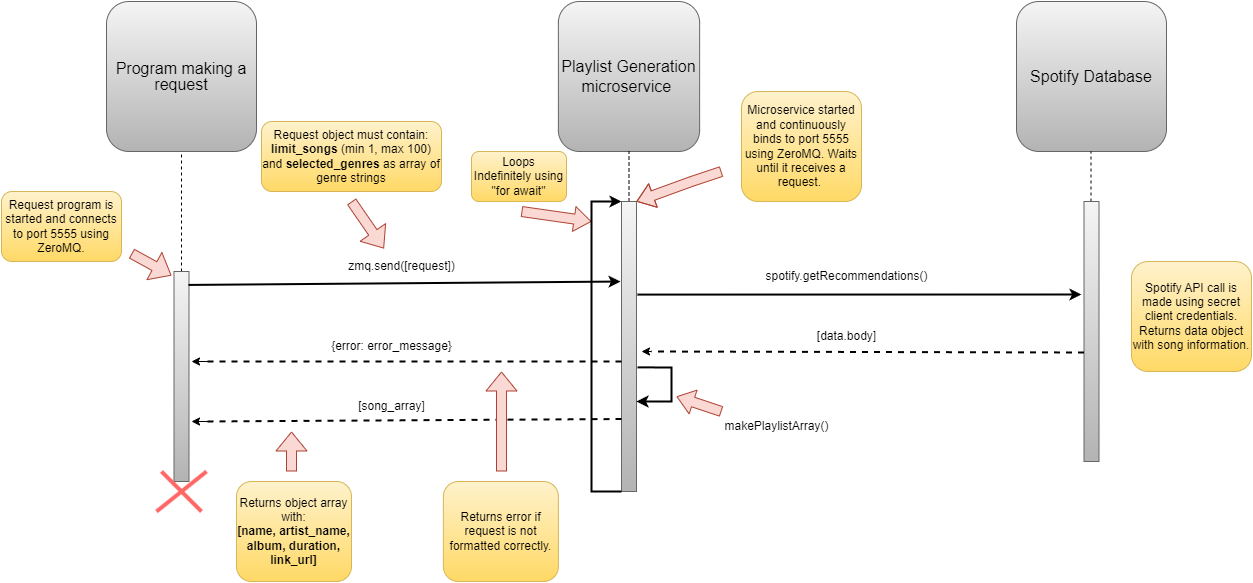

The diagram above was exported from draw.io. Its source (the exported page's mxGraphModel, read from the mxfile embedded in the PNG):
<mxGraphModel dx="1434" dy="746" grid="1" gridSize="10" guides="1" tooltips="1" connect="1" arrows="1" fold="1" page="1" pageScale="1" pageWidth="850" pageHeight="1100" background="#FFFFFF" math="0" shadow="0">
  <root>
    <mxCell id="0" />
    <mxCell id="1" parent="0" />
    <mxCell id="oIMo6xnwj5tbGJAcJrxJ-4" value="&lt;font style=&quot;font-size: 16px;&quot;&gt;Playlist Generation microservice&amp;nbsp;&lt;/font&gt;" style="rounded=1;whiteSpace=wrap;html=1;fillColor=#f5f5f5;gradientColor=#b3b3b3;strokeColor=#666666;" vertex="1" parent="1">
      <mxGeometry x="566.88" y="40" width="141.25" height="150" as="geometry" />
    </mxCell>
    <mxCell id="oIMo6xnwj5tbGJAcJrxJ-5" value="&lt;p style=&quot;line-height: 100%; font-size: 16px;&quot;&gt;Program making a request&lt;/p&gt;" style="rounded=1;whiteSpace=wrap;html=1;fillColor=#f5f5f5;gradientColor=#b3b3b3;strokeColor=#666666;" vertex="1" parent="1">
      <mxGeometry x="115" y="40" width="150" height="150" as="geometry" />
    </mxCell>
    <mxCell id="oIMo6xnwj5tbGJAcJrxJ-6" value="" style="endArrow=none;dashed=1;html=1;rounded=0;entryX=0.5;entryY=1;entryDx=0;entryDy=0;" edge="1" parent="1" target="oIMo6xnwj5tbGJAcJrxJ-5">
      <mxGeometry width="50" height="50" relative="1" as="geometry">
        <mxPoint x="190" y="310" as="sourcePoint" />
        <mxPoint x="450" y="280" as="targetPoint" />
      </mxGeometry>
    </mxCell>
    <mxCell id="oIMo6xnwj5tbGJAcJrxJ-7" value="" style="endArrow=none;dashed=1;html=1;rounded=0;entryX=0.5;entryY=1;entryDx=0;entryDy=0;exitX=0.5;exitY=0;exitDx=0;exitDy=0;" edge="1" parent="1" source="oIMo6xnwj5tbGJAcJrxJ-9" target="oIMo6xnwj5tbGJAcJrxJ-4">
      <mxGeometry width="50" height="50" relative="1" as="geometry">
        <mxPoint x="580" y="240" as="sourcePoint" />
        <mxPoint x="590" y="190" as="targetPoint" />
      </mxGeometry>
    </mxCell>
    <mxCell id="oIMo6xnwj5tbGJAcJrxJ-9" value="" style="rounded=0;whiteSpace=wrap;html=1;fillColor=#f5f5f5;gradientColor=#b3b3b3;strokeColor=#666666;" vertex="1" parent="1">
      <mxGeometry x="630" y="240" width="15" height="290" as="geometry" />
    </mxCell>
    <mxCell id="oIMo6xnwj5tbGJAcJrxJ-19" style="edgeStyle=orthogonalEdgeStyle;rounded=0;orthogonalLoop=1;jettySize=auto;html=1;exitX=0;exitY=0.25;exitDx=0;exitDy=0;" edge="1" parent="1" source="oIMo6xnwj5tbGJAcJrxJ-10">
      <mxGeometry relative="1" as="geometry">
        <mxPoint x="190" y="345" as="targetPoint" />
      </mxGeometry>
    </mxCell>
    <mxCell id="oIMo6xnwj5tbGJAcJrxJ-10" value="" style="rounded=0;whiteSpace=wrap;html=1;fillColor=#f5f5f5;gradientColor=#b3b3b3;strokeColor=#666666;" vertex="1" parent="1">
      <mxGeometry x="182.5" y="310" width="15" height="210" as="geometry" />
    </mxCell>
    <mxCell id="oIMo6xnwj5tbGJAcJrxJ-12" value="Microservice started and continuously binds to port 5555 using ZeroMQ. Waits until it receives a request.&amp;nbsp;" style="rounded=1;whiteSpace=wrap;html=1;fillColor=#fff2cc;strokeColor=#d6b656;gradientColor=#ffd966;" vertex="1" parent="1">
      <mxGeometry x="750" y="130" width="120" height="110" as="geometry" />
    </mxCell>
    <mxCell id="oIMo6xnwj5tbGJAcJrxJ-13" value="" style="shape=flexArrow;endArrow=classic;html=1;rounded=0;fillColor=#fad9d5;strokeColor=#ae4132;endWidth=14;endSize=5.33;entryX=1;entryY=0;entryDx=0;entryDy=0;" edge="1" parent="1" target="oIMo6xnwj5tbGJAcJrxJ-9">
      <mxGeometry width="50" height="50" relative="1" as="geometry">
        <mxPoint x="730" y="210" as="sourcePoint" />
        <mxPoint x="660" y="240" as="targetPoint" />
        <Array as="points">
          <mxPoint x="700" y="220" />
        </Array>
      </mxGeometry>
    </mxCell>
    <mxCell id="oIMo6xnwj5tbGJAcJrxJ-15" value="Request program is started and connects to port 5555 using ZeroMQ." style="rounded=1;whiteSpace=wrap;html=1;fillColor=#fff2cc;strokeColor=#d6b656;gradientColor=#ffd966;" vertex="1" parent="1">
      <mxGeometry x="10" y="230" width="120" height="70" as="geometry" />
    </mxCell>
    <mxCell id="oIMo6xnwj5tbGJAcJrxJ-16" value="" style="shape=flexArrow;endArrow=classic;html=1;rounded=0;fillColor=#fad9d5;strokeColor=#ae4132;" edge="1" parent="1">
      <mxGeometry width="50" height="50" relative="1" as="geometry">
        <mxPoint x="140" y="292" as="sourcePoint" />
        <mxPoint x="180" y="314" as="targetPoint" />
        <Array as="points">
          <mxPoint x="140" y="292" />
        </Array>
      </mxGeometry>
    </mxCell>
    <mxCell id="oIMo6xnwj5tbGJAcJrxJ-17" value="" style="endArrow=classic;html=1;rounded=0;entryX=-0.067;entryY=0.276;entryDx=0;entryDy=0;entryPerimeter=0;exitX=0.967;exitY=0.064;exitDx=0;exitDy=0;exitPerimeter=0;strokeWidth=2;" edge="1" parent="1" source="oIMo6xnwj5tbGJAcJrxJ-10" target="oIMo6xnwj5tbGJAcJrxJ-9">
      <mxGeometry width="50" height="50" relative="1" as="geometry">
        <mxPoint x="300" y="329" as="sourcePoint" />
        <mxPoint x="190" y="329" as="targetPoint" />
      </mxGeometry>
    </mxCell>
    <mxCell id="oIMo6xnwj5tbGJAcJrxJ-18" value="zmq.send([request])" style="text;html=1;align=center;verticalAlign=middle;resizable=0;points=[];autosize=1;strokeColor=none;fillColor=none;" vertex="1" parent="1">
      <mxGeometry x="345" y="290" width="130" height="30" as="geometry" />
    </mxCell>
    <mxCell id="oIMo6xnwj5tbGJAcJrxJ-25" value="[song_array]" style="text;html=1;align=center;verticalAlign=middle;resizable=0;points=[];autosize=1;strokeColor=none;fillColor=none;" vertex="1" parent="1">
      <mxGeometry x="355" y="430" width="90" height="30" as="geometry" />
    </mxCell>
    <mxCell id="oIMo6xnwj5tbGJAcJrxJ-30" value="&lt;font style=&quot;font-size: 16px;&quot;&gt;Spotify Database&lt;/font&gt;" style="rounded=1;whiteSpace=wrap;html=1;fillColor=#f5f5f5;gradientColor=#b3b3b3;strokeColor=#666666;" vertex="1" parent="1">
      <mxGeometry x="1025" y="40" width="150" height="150" as="geometry" />
    </mxCell>
    <mxCell id="oIMo6xnwj5tbGJAcJrxJ-31" value="" style="endArrow=none;dashed=1;html=1;rounded=0;entryX=0.5;entryY=1;entryDx=0;entryDy=0;exitX=0.5;exitY=0;exitDx=0;exitDy=0;" edge="1" parent="1">
      <mxGeometry width="50" height="50" relative="1" as="geometry">
        <mxPoint x="1099.5" y="240" as="sourcePoint" />
        <mxPoint x="1099.5" y="190" as="targetPoint" />
      </mxGeometry>
    </mxCell>
    <mxCell id="oIMo6xnwj5tbGJAcJrxJ-32" value="" style="rounded=0;whiteSpace=wrap;html=1;fillColor=#f5f5f5;gradientColor=#b3b3b3;strokeColor=#666666;" vertex="1" parent="1">
      <mxGeometry x="1092.5" y="240" width="15" height="260" as="geometry" />
    </mxCell>
    <mxCell id="oIMo6xnwj5tbGJAcJrxJ-35" value="" style="endArrow=classic;html=1;rounded=0;exitX=1.067;exitY=0.321;exitDx=0;exitDy=0;exitPerimeter=0;strokeWidth=2;" edge="1" parent="1" source="oIMo6xnwj5tbGJAcJrxJ-9">
      <mxGeometry width="50" height="50" relative="1" as="geometry">
        <mxPoint x="650" y="330" as="sourcePoint" />
        <mxPoint x="1090" y="333" as="targetPoint" />
      </mxGeometry>
    </mxCell>
    <mxCell id="oIMo6xnwj5tbGJAcJrxJ-36" value="spotify.getRecommendations()" style="text;html=1;align=center;verticalAlign=middle;resizable=0;points=[];autosize=1;strokeColor=none;fillColor=none;" vertex="1" parent="1">
      <mxGeometry x="760" y="300" width="190" height="30" as="geometry" />
    </mxCell>
    <mxCell id="oIMo6xnwj5tbGJAcJrxJ-38" value="[data.body]" style="text;html=1;align=center;verticalAlign=middle;resizable=0;points=[];autosize=1;strokeColor=none;fillColor=none;" vertex="1" parent="1">
      <mxGeometry x="815" y="360" width="80" height="30" as="geometry" />
    </mxCell>
    <mxCell id="oIMo6xnwj5tbGJAcJrxJ-39" value="" style="endArrow=classic;html=1;rounded=0;jumpStyle=arc;" edge="1" parent="1">
      <mxGeometry width="50" height="50" relative="1" as="geometry">
        <mxPoint x="220" y="460" as="sourcePoint" />
        <mxPoint x="200" y="460" as="targetPoint" />
      </mxGeometry>
    </mxCell>
    <mxCell id="oIMo6xnwj5tbGJAcJrxJ-40" value="Loops Indefinitely using &quot;for await&quot;" style="rounded=1;whiteSpace=wrap;html=1;fillColor=#fff2cc;strokeColor=#d6b656;gradientColor=#ffd966;" vertex="1" parent="1">
      <mxGeometry x="480" y="190" width="95" height="50" as="geometry" />
    </mxCell>
    <mxCell id="oIMo6xnwj5tbGJAcJrxJ-41" value="" style="shape=flexArrow;endArrow=classic;html=1;rounded=0;fillColor=#fad9d5;strokeColor=#ae4132;endWidth=14;endSize=5.33;" edge="1" parent="1">
      <mxGeometry width="50" height="50" relative="1" as="geometry">
        <mxPoint x="530" y="250" as="sourcePoint" />
        <mxPoint x="600" y="260" as="targetPoint" />
        <Array as="points" />
      </mxGeometry>
    </mxCell>
    <mxCell id="oIMo6xnwj5tbGJAcJrxJ-43" value="Request object must contain: &lt;br&gt;&lt;b&gt;limit_songs&lt;/b&gt; (min 1, max 100) and&amp;nbsp;&lt;b&gt;selected_genres&lt;/b&gt; as array of genre strings" style="rounded=1;whiteSpace=wrap;html=1;fillColor=#fff2cc;strokeColor=#d6b656;gradientColor=#ffd966;" vertex="1" parent="1">
      <mxGeometry x="270" y="160" width="180" height="70" as="geometry" />
    </mxCell>
    <mxCell id="oIMo6xnwj5tbGJAcJrxJ-47" value="" style="shape=flexArrow;endArrow=classic;html=1;rounded=0;fillColor=#fad9d5;strokeColor=#ae4132;entryX=0.365;entryY=-0.1;entryDx=0;entryDy=0;entryPerimeter=0;" edge="1" parent="1" target="oIMo6xnwj5tbGJAcJrxJ-18">
      <mxGeometry width="50" height="50" relative="1" as="geometry">
        <mxPoint x="360" y="240" as="sourcePoint" />
        <mxPoint x="400" y="262" as="targetPoint" />
        <Array as="points">
          <mxPoint x="360" y="240" />
        </Array>
      </mxGeometry>
    </mxCell>
    <mxCell id="oIMo6xnwj5tbGJAcJrxJ-48" value="Returns object array with:&lt;br&gt;&lt;b&gt;[name, artist_name, album, duration, link_url]&lt;/b&gt;" style="rounded=1;whiteSpace=wrap;html=1;fillColor=#fff2cc;strokeColor=#d6b656;gradientColor=#ffd966;" vertex="1" parent="1">
      <mxGeometry x="245" y="520" width="115" height="100" as="geometry" />
    </mxCell>
    <mxCell id="oIMo6xnwj5tbGJAcJrxJ-49" value="" style="shape=flexArrow;endArrow=classic;html=1;rounded=0;fillColor=#fad9d5;strokeColor=#ae4132;" edge="1" parent="1">
      <mxGeometry width="50" height="50" relative="1" as="geometry">
        <mxPoint x="300" y="510" as="sourcePoint" />
        <mxPoint x="300" y="470" as="targetPoint" />
        <Array as="points" />
      </mxGeometry>
    </mxCell>
    <mxCell id="oIMo6xnwj5tbGJAcJrxJ-50" value="" style="endArrow=classic;html=1;rounded=0;exitX=0;exitY=1;exitDx=0;exitDy=0;entryX=0;entryY=0;entryDx=0;entryDy=0;strokeWidth=2;" edge="1" parent="1" source="oIMo6xnwj5tbGJAcJrxJ-9" target="oIMo6xnwj5tbGJAcJrxJ-9">
      <mxGeometry width="50" height="50" relative="1" as="geometry">
        <mxPoint x="680" y="370" as="sourcePoint" />
        <mxPoint x="610" y="250" as="targetPoint" />
        <Array as="points">
          <mxPoint x="600" y="530" />
          <mxPoint x="600" y="370" />
          <mxPoint x="600" y="240" />
        </Array>
      </mxGeometry>
    </mxCell>
    <mxCell id="oIMo6xnwj5tbGJAcJrxJ-51" value="" style="endArrow=classic;html=1;rounded=0;exitX=1.067;exitY=0.572;exitDx=0;exitDy=0;exitPerimeter=0;strokeWidth=2;" edge="1" parent="1" source="oIMo6xnwj5tbGJAcJrxJ-9">
      <mxGeometry width="50" height="50" relative="1" as="geometry">
        <mxPoint x="680" y="370" as="sourcePoint" />
        <mxPoint x="645" y="440" as="targetPoint" />
        <Array as="points">
          <mxPoint x="680" y="406" />
          <mxPoint x="680" y="440" />
        </Array>
      </mxGeometry>
    </mxCell>
    <mxCell id="oIMo6xnwj5tbGJAcJrxJ-52" value="Spotify API call is made using secret client credentials. Returns data object with song information." style="rounded=1;whiteSpace=wrap;html=1;fillColor=#fff2cc;strokeColor=#d6b656;gradientColor=#ffd966;" vertex="1" parent="1">
      <mxGeometry x="1140" y="300" width="120" height="110" as="geometry" />
    </mxCell>
    <mxCell id="oIMo6xnwj5tbGJAcJrxJ-54" value="" style="endArrow=none;dashed=1;html=1;rounded=0;exitX=0;exitY=0.75;exitDx=0;exitDy=0;jumpStyle=none;strokeWidth=2;" edge="1" parent="1" source="oIMo6xnwj5tbGJAcJrxJ-9">
      <mxGeometry width="50" height="50" relative="1" as="geometry">
        <mxPoint x="680" y="350" as="sourcePoint" />
        <mxPoint x="210" y="460" as="targetPoint" />
      </mxGeometry>
    </mxCell>
    <mxCell id="oIMo6xnwj5tbGJAcJrxJ-55" value="" style="endArrow=none;dashed=1;html=1;rounded=0;exitX=-0.267;exitY=0.85;exitDx=0;exitDy=0;exitPerimeter=0;jumpStyle=none;strokeWidth=2;" edge="1" parent="1">
      <mxGeometry width="50" height="50" relative="1" as="geometry">
        <mxPoint x="1092.5" y="391" as="sourcePoint" />
        <mxPoint x="660" y="390" as="targetPoint" />
      </mxGeometry>
    </mxCell>
    <mxCell id="oIMo6xnwj5tbGJAcJrxJ-56" value="" style="endArrow=classic;html=1;rounded=0;jumpStyle=arc;" edge="1" parent="1">
      <mxGeometry width="50" height="50" relative="1" as="geometry">
        <mxPoint x="660" y="390" as="sourcePoint" />
        <mxPoint x="650" y="390" as="targetPoint" />
      </mxGeometry>
    </mxCell>
    <mxCell id="oIMo6xnwj5tbGJAcJrxJ-57" value="makePlaylistArray()" style="text;html=1;align=center;verticalAlign=middle;resizable=0;points=[];autosize=1;strokeColor=none;fillColor=none;" vertex="1" parent="1">
      <mxGeometry x="720" y="450" width="130" height="30" as="geometry" />
    </mxCell>
    <mxCell id="oIMo6xnwj5tbGJAcJrxJ-58" value="" style="shape=flexArrow;endArrow=classic;html=1;rounded=0;fillColor=#fad9d5;strokeColor=#ae4132;endWidth=14;endSize=5.33;entryX=1;entryY=0;entryDx=0;entryDy=0;" edge="1" parent="1">
      <mxGeometry width="50" height="50" relative="1" as="geometry">
        <mxPoint x="730" y="450" as="sourcePoint" />
        <mxPoint x="685" y="435" as="targetPoint" />
        <Array as="points" />
      </mxGeometry>
    </mxCell>
    <mxCell id="oIMo6xnwj5tbGJAcJrxJ-64" value="" style="endArrow=none;html=1;rounded=0;strokeWidth=4;strokeColor=#FF6666;" edge="1" parent="1">
      <mxGeometry width="50" height="50" relative="1" as="geometry">
        <mxPoint x="165" y="550" as="sourcePoint" />
        <mxPoint x="215" y="510" as="targetPoint" />
      </mxGeometry>
    </mxCell>
    <mxCell id="oIMo6xnwj5tbGJAcJrxJ-65" value="" style="endArrow=none;html=1;rounded=0;strokeWidth=4;strokeColor=#FF6666;" edge="1" parent="1">
      <mxGeometry width="50" height="50" relative="1" as="geometry">
        <mxPoint x="170" y="510" as="sourcePoint" />
        <mxPoint x="210" y="550" as="targetPoint" />
      </mxGeometry>
    </mxCell>
    <mxCell id="oIMo6xnwj5tbGJAcJrxJ-68" value="" style="endArrow=none;dashed=1;html=1;rounded=0;exitX=0;exitY=0.75;exitDx=0;exitDy=0;jumpStyle=none;strokeWidth=2;" edge="1" parent="1">
      <mxGeometry width="50" height="50" relative="1" as="geometry">
        <mxPoint x="630" y="400" as="sourcePoint" />
        <mxPoint x="210" y="400" as="targetPoint" />
      </mxGeometry>
    </mxCell>
    <mxCell id="oIMo6xnwj5tbGJAcJrxJ-69" value="" style="endArrow=classic;html=1;rounded=0;jumpStyle=arc;" edge="1" parent="1">
      <mxGeometry width="50" height="50" relative="1" as="geometry">
        <mxPoint x="220" y="400" as="sourcePoint" />
        <mxPoint x="200" y="400" as="targetPoint" />
      </mxGeometry>
    </mxCell>
    <mxCell id="oIMo6xnwj5tbGJAcJrxJ-70" value="{error: error_message}" style="text;html=1;align=center;verticalAlign=middle;resizable=0;points=[];autosize=1;strokeColor=none;fillColor=none;" vertex="1" parent="1">
      <mxGeometry x="330" y="370" width="140" height="30" as="geometry" />
    </mxCell>
    <mxCell id="oIMo6xnwj5tbGJAcJrxJ-71" value="Returns error if request is not formatted correctly." style="rounded=1;whiteSpace=wrap;html=1;fillColor=#fff2cc;strokeColor=#d6b656;gradientColor=#ffd966;" vertex="1" parent="1">
      <mxGeometry x="451.88" y="520" width="115" height="100" as="geometry" />
    </mxCell>
    <mxCell id="oIMo6xnwj5tbGJAcJrxJ-72" value="" style="shape=flexArrow;endArrow=classic;html=1;rounded=0;fillColor=#fad9d5;strokeColor=#ae4132;" edge="1" parent="1">
      <mxGeometry width="50" height="50" relative="1" as="geometry">
        <mxPoint x="510" y="510" as="sourcePoint" />
        <mxPoint x="510" y="410" as="targetPoint" />
        <Array as="points" />
      </mxGeometry>
    </mxCell>
  </root>
</mxGraphModel>